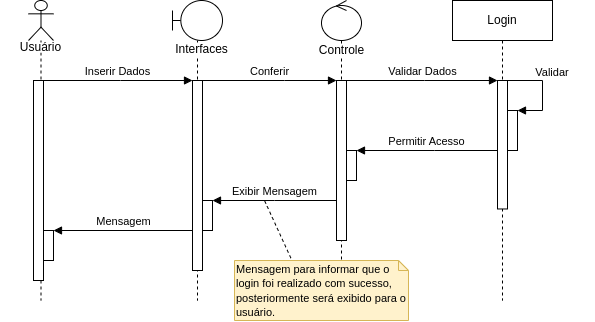

The diagram above was exported from draw.io. Its source (the exported page's mxGraphModel, read from the mxfile embedded in the PNG):
<mxGraphModel dx="733" dy="413" grid="1" gridSize="10" guides="1" tooltips="1" connect="1" arrows="1" fold="1" page="1" pageScale="1" pageWidth="1169" pageHeight="827" math="0" shadow="0">
  <root>
    <mxCell id="0" />
    <mxCell id="1" parent="0" />
    <mxCell id="p7LIsV19HQdPij5fXhvb-4" value="" style="shape=umlLifeline;perimeter=lifelinePerimeter;whiteSpace=wrap;html=1;container=1;dropTarget=0;collapsible=0;recursiveResize=0;outlineConnect=0;portConstraint=eastwest;newEdgeStyle={&quot;edgeStyle&quot;:&quot;elbowEdgeStyle&quot;,&quot;elbow&quot;:&quot;vertical&quot;,&quot;curved&quot;:0,&quot;rounded&quot;:0};participant=umlActor;" parent="1" vertex="1">
      <mxGeometry x="94" y="40" width="25" height="300" as="geometry" />
    </mxCell>
    <mxCell id="p7LIsV19HQdPij5fXhvb-13" value="" style="html=1;points=[];perimeter=orthogonalPerimeter;outlineConnect=0;targetShapes=umlLifeline;portConstraint=eastwest;newEdgeStyle={&quot;edgeStyle&quot;:&quot;elbowEdgeStyle&quot;,&quot;elbow&quot;:&quot;vertical&quot;,&quot;curved&quot;:0,&quot;rounded&quot;:0};" parent="p7LIsV19HQdPij5fXhvb-4" vertex="1">
      <mxGeometry x="5" y="80" width="10" height="200" as="geometry" />
    </mxCell>
    <mxCell id="MDGrBuaI5LY5Og5aTyIw-19" value="" style="html=1;points=[];perimeter=orthogonalPerimeter;outlineConnect=0;targetShapes=umlLifeline;portConstraint=eastwest;newEdgeStyle={&quot;edgeStyle&quot;:&quot;elbowEdgeStyle&quot;,&quot;elbow&quot;:&quot;vertical&quot;,&quot;curved&quot;:0,&quot;rounded&quot;:0};" vertex="1" parent="p7LIsV19HQdPij5fXhvb-4">
      <mxGeometry x="15" y="230" width="10" height="30" as="geometry" />
    </mxCell>
    <mxCell id="p7LIsV19HQdPij5fXhvb-5" value="" style="shape=umlLifeline;perimeter=lifelinePerimeter;whiteSpace=wrap;html=1;container=1;dropTarget=0;collapsible=0;recursiveResize=0;outlineConnect=0;portConstraint=none;newEdgeStyle={&quot;edgeStyle&quot;:&quot;elbowEdgeStyle&quot;,&quot;elbow&quot;:&quot;vertical&quot;,&quot;curved&quot;:0,&quot;rounded&quot;:0};participant=umlControl;movable=1;editable=1;resizable=1;rotatable=1;deletable=1;locked=0;connectable=1;" parent="1" vertex="1">
      <mxGeometry x="387" y="40" width="40" height="300" as="geometry" />
    </mxCell>
    <mxCell id="p7LIsV19HQdPij5fXhvb-15" value="" style="html=1;points=[];perimeter=orthogonalPerimeter;outlineConnect=0;targetShapes=umlLifeline;portConstraint=eastwest;newEdgeStyle={&quot;edgeStyle&quot;:&quot;elbowEdgeStyle&quot;,&quot;elbow&quot;:&quot;vertical&quot;,&quot;curved&quot;:0,&quot;rounded&quot;:0};" parent="p7LIsV19HQdPij5fXhvb-5" vertex="1">
      <mxGeometry x="15" y="80" width="10" height="160" as="geometry" />
    </mxCell>
    <mxCell id="MDGrBuaI5LY5Og5aTyIw-15" value="" style="html=1;points=[];perimeter=orthogonalPerimeter;outlineConnect=0;targetShapes=umlLifeline;portConstraint=eastwest;newEdgeStyle={&quot;edgeStyle&quot;:&quot;elbowEdgeStyle&quot;,&quot;elbow&quot;:&quot;vertical&quot;,&quot;curved&quot;:0,&quot;rounded&quot;:0};" vertex="1" parent="p7LIsV19HQdPij5fXhvb-5">
      <mxGeometry x="25" y="150" width="10" height="30" as="geometry" />
    </mxCell>
    <mxCell id="p7LIsV19HQdPij5fXhvb-6" value="" style="shape=umlLifeline;perimeter=lifelinePerimeter;whiteSpace=wrap;html=1;container=1;dropTarget=0;collapsible=0;recursiveResize=0;outlineConnect=0;portConstraint=eastwest;newEdgeStyle={&quot;edgeStyle&quot;:&quot;elbowEdgeStyle&quot;,&quot;elbow&quot;:&quot;vertical&quot;,&quot;curved&quot;:0,&quot;rounded&quot;:0};participant=umlBoundary;" parent="1" vertex="1">
      <mxGeometry x="238" y="40" width="50" height="300" as="geometry" />
    </mxCell>
    <mxCell id="p7LIsV19HQdPij5fXhvb-14" value="" style="html=1;points=[];perimeter=orthogonalPerimeter;outlineConnect=0;targetShapes=umlLifeline;portConstraint=eastwest;newEdgeStyle={&quot;edgeStyle&quot;:&quot;elbowEdgeStyle&quot;,&quot;elbow&quot;:&quot;vertical&quot;,&quot;curved&quot;:0,&quot;rounded&quot;:0};" parent="p7LIsV19HQdPij5fXhvb-6" vertex="1">
      <mxGeometry x="20" y="80" width="10" height="190" as="geometry" />
    </mxCell>
    <mxCell id="MDGrBuaI5LY5Og5aTyIw-18" value="" style="html=1;points=[];perimeter=orthogonalPerimeter;outlineConnect=0;targetShapes=umlLifeline;portConstraint=eastwest;newEdgeStyle={&quot;edgeStyle&quot;:&quot;elbowEdgeStyle&quot;,&quot;elbow&quot;:&quot;vertical&quot;,&quot;curved&quot;:0,&quot;rounded&quot;:0};" vertex="1" parent="p7LIsV19HQdPij5fXhvb-6">
      <mxGeometry x="30" y="200" width="10" height="30" as="geometry" />
    </mxCell>
    <mxCell id="p7LIsV19HQdPij5fXhvb-7" value="Login" style="shape=umlLifeline;perimeter=lifelinePerimeter;whiteSpace=wrap;html=1;container=1;dropTarget=0;collapsible=0;recursiveResize=0;outlineConnect=0;portConstraint=eastwest;newEdgeStyle={&quot;edgeStyle&quot;:&quot;elbowEdgeStyle&quot;,&quot;elbow&quot;:&quot;vertical&quot;,&quot;curved&quot;:0,&quot;rounded&quot;:0};" parent="1" vertex="1">
      <mxGeometry x="518" y="40" width="100" height="300" as="geometry" />
    </mxCell>
    <mxCell id="MDGrBuaI5LY5Og5aTyIw-9" value="" style="html=1;points=[];perimeter=orthogonalPerimeter;outlineConnect=0;targetShapes=umlLifeline;portConstraint=eastwest;newEdgeStyle={&quot;edgeStyle&quot;:&quot;elbowEdgeStyle&quot;,&quot;elbow&quot;:&quot;vertical&quot;,&quot;curved&quot;:0,&quot;rounded&quot;:0};" vertex="1" parent="p7LIsV19HQdPij5fXhvb-7">
      <mxGeometry x="55" y="110" width="10" height="40" as="geometry" />
    </mxCell>
    <mxCell id="MDGrBuaI5LY5Og5aTyIw-10" value="" style="html=1;align=left;spacingLeft=2;endArrow=block;rounded=0;edgeStyle=orthogonalEdgeStyle;curved=0;rounded=0;" edge="1" target="MDGrBuaI5LY5Og5aTyIw-9" parent="p7LIsV19HQdPij5fXhvb-7" source="MDGrBuaI5LY5Og5aTyIw-7">
      <mxGeometry relative="1" as="geometry">
        <mxPoint x="60" y="81.58" as="sourcePoint" />
        <Array as="points">
          <mxPoint x="90" y="80" />
          <mxPoint x="90" y="110" />
        </Array>
      </mxGeometry>
    </mxCell>
    <mxCell id="MDGrBuaI5LY5Og5aTyIw-7" value="" style="html=1;points=[];perimeter=orthogonalPerimeter;outlineConnect=0;targetShapes=umlLifeline;portConstraint=eastwest;newEdgeStyle={&quot;edgeStyle&quot;:&quot;elbowEdgeStyle&quot;,&quot;elbow&quot;:&quot;vertical&quot;,&quot;curved&quot;:0,&quot;rounded&quot;:0};" vertex="1" parent="p7LIsV19HQdPij5fXhvb-7">
      <mxGeometry x="45" y="80" width="10" height="128.47" as="geometry" />
    </mxCell>
    <mxCell id="p7LIsV19HQdPij5fXhvb-10" value="&lt;span style=&quot;font-weight: 400;&quot;&gt;Usuário&lt;/span&gt;" style="text;align=center;fontStyle=1;verticalAlign=middle;spacingLeft=3;spacingRight=3;strokeColor=none;rotatable=0;points=[[0,0.5],[1,0.5]];portConstraint=eastwest;html=1;fillColor=default;" parent="1" vertex="1">
      <mxGeometry x="66" y="82" width="80" height="10" as="geometry" />
    </mxCell>
    <mxCell id="p7LIsV19HQdPij5fXhvb-11" value="&lt;span style=&quot;font-weight: normal;&quot;&gt;Interfaces&lt;/span&gt;" style="text;align=center;fontStyle=1;verticalAlign=middle;spacingLeft=3;spacingRight=3;strokeColor=none;rotatable=0;points=[[0,0.5],[1,0.5]];portConstraint=eastwest;html=1;fillColor=default;" parent="1" vertex="1">
      <mxGeometry x="227" y="82" width="80" height="14.5" as="geometry" />
    </mxCell>
    <mxCell id="p7LIsV19HQdPij5fXhvb-12" value="&lt;span style=&quot;font-weight: normal;&quot;&gt;Controle&lt;/span&gt;" style="text;align=center;fontStyle=1;verticalAlign=middle;spacingLeft=3;spacingRight=3;strokeColor=none;rotatable=0;points=[[0,0.5],[1,0.5]];portConstraint=eastwest;html=1;fillColor=default;" parent="1" vertex="1">
      <mxGeometry x="367" y="85.5" width="80" height="10" as="geometry" />
    </mxCell>
    <mxCell id="MDGrBuaI5LY5Og5aTyIw-11" value="Validar&amp;nbsp;" style="text;align=center;fontStyle=0;verticalAlign=middle;spacingLeft=3;spacingRight=3;strokeColor=none;rotatable=0;points=[[0,0.5],[1,0.5]];portConstraint=eastwest;html=1;fontSize=11;" vertex="1" parent="1">
      <mxGeometry x="579" y="98.5" width="80" height="26" as="geometry" />
    </mxCell>
    <mxCell id="MDGrBuaI5LY5Og5aTyIw-12" value="Validar Dados" style="html=1;verticalAlign=bottom;endArrow=block;edgeStyle=elbowEdgeStyle;elbow=vertical;curved=0;rounded=0;" edge="1" parent="1" source="p7LIsV19HQdPij5fXhvb-15" target="MDGrBuaI5LY5Og5aTyIw-7">
      <mxGeometry width="80" relative="1" as="geometry">
        <mxPoint x="420" y="121.5" as="sourcePoint" />
        <mxPoint x="500" y="121.5" as="targetPoint" />
        <Array as="points">
          <mxPoint x="490" y="120" />
        </Array>
      </mxGeometry>
    </mxCell>
    <mxCell id="MDGrBuaI5LY5Og5aTyIw-13" value="Inserir Dados" style="html=1;verticalAlign=bottom;endArrow=block;edgeStyle=elbowEdgeStyle;elbow=vertical;curved=0;rounded=0;" edge="1" parent="1" source="p7LIsV19HQdPij5fXhvb-13" target="p7LIsV19HQdPij5fXhvb-14">
      <mxGeometry width="80" relative="1" as="geometry">
        <mxPoint x="120" y="124.81" as="sourcePoint" />
        <mxPoint x="200" y="124.81" as="targetPoint" />
        <Array as="points">
          <mxPoint x="186" y="120" />
        </Array>
      </mxGeometry>
    </mxCell>
    <mxCell id="MDGrBuaI5LY5Og5aTyIw-14" value="Conferir" style="html=1;verticalAlign=bottom;endArrow=block;edgeStyle=elbowEdgeStyle;elbow=vertical;curved=0;rounded=0;" edge="1" parent="1" source="p7LIsV19HQdPij5fXhvb-14" target="p7LIsV19HQdPij5fXhvb-15">
      <mxGeometry width="80" relative="1" as="geometry">
        <mxPoint x="280" y="210" as="sourcePoint" />
        <mxPoint x="360" y="210" as="targetPoint" />
        <Array as="points">
          <mxPoint x="350" y="120" />
        </Array>
      </mxGeometry>
    </mxCell>
    <mxCell id="MDGrBuaI5LY5Og5aTyIw-16" value="Permitir Acesso" style="html=1;verticalAlign=bottom;endArrow=block;edgeStyle=elbowEdgeStyle;elbow=vertical;curved=0;rounded=0;" edge="1" parent="1" source="MDGrBuaI5LY5Og5aTyIw-7" target="MDGrBuaI5LY5Og5aTyIw-15">
      <mxGeometry width="80" relative="1" as="geometry">
        <mxPoint x="280" y="210" as="sourcePoint" />
        <mxPoint x="360" y="210" as="targetPoint" />
        <Array as="points">
          <mxPoint x="500" y="190" />
        </Array>
      </mxGeometry>
    </mxCell>
    <mxCell id="MDGrBuaI5LY5Og5aTyIw-17" value="Exibir Mensagem" style="html=1;verticalAlign=bottom;endArrow=block;edgeStyle=elbowEdgeStyle;elbow=vertical;curved=0;rounded=0;" edge="1" parent="1" source="p7LIsV19HQdPij5fXhvb-15" target="MDGrBuaI5LY5Og5aTyIw-18">
      <mxGeometry width="80" relative="1" as="geometry">
        <mxPoint x="280" y="210" as="sourcePoint" />
        <mxPoint x="360" y="210" as="targetPoint" />
        <Array as="points">
          <mxPoint x="340" y="240" />
        </Array>
      </mxGeometry>
    </mxCell>
    <mxCell id="MDGrBuaI5LY5Og5aTyIw-22" value="Mensagem" style="html=1;verticalAlign=bottom;endArrow=block;edgeStyle=elbowEdgeStyle;elbow=vertical;curved=0;rounded=0;" edge="1" parent="1" source="p7LIsV19HQdPij5fXhvb-14" target="MDGrBuaI5LY5Og5aTyIw-19">
      <mxGeometry width="80" relative="1" as="geometry">
        <mxPoint x="146" y="270.31" as="sourcePoint" />
        <mxPoint x="190" y="220" as="targetPoint" />
        <Array as="points">
          <mxPoint x="260" y="280" />
        </Array>
      </mxGeometry>
    </mxCell>
    <mxCell id="MDGrBuaI5LY5Og5aTyIw-25" value="&lt;font style=&quot;font-size: 11px;&quot;&gt;Mensagem para informar que o login foi realizado com sucesso, posteriormente será exibido para o usuário.&lt;/font&gt;" style="shape=note2;boundedLbl=1;whiteSpace=wrap;html=1;size=10;verticalAlign=middle;align=left;horizontal=1;fillColor=#fff2cc;strokeColor=#D6B656;" vertex="1" parent="1">
      <mxGeometry x="300" y="300" width="174" height="60" as="geometry" />
    </mxCell>
    <mxCell id="MDGrBuaI5LY5Og5aTyIw-27" value="" style="endArrow=none;dashed=1;html=1;rounded=0;exitX=0.324;exitY=-0.04;exitDx=0;exitDy=0;exitPerimeter=0;" edge="1" parent="1" source="MDGrBuaI5LY5Og5aTyIw-25">
      <mxGeometry width="50" height="50" relative="1" as="geometry">
        <mxPoint x="307" y="300" as="sourcePoint" />
        <mxPoint x="330" y="240" as="targetPoint" />
      </mxGeometry>
    </mxCell>
  </root>
</mxGraphModel>